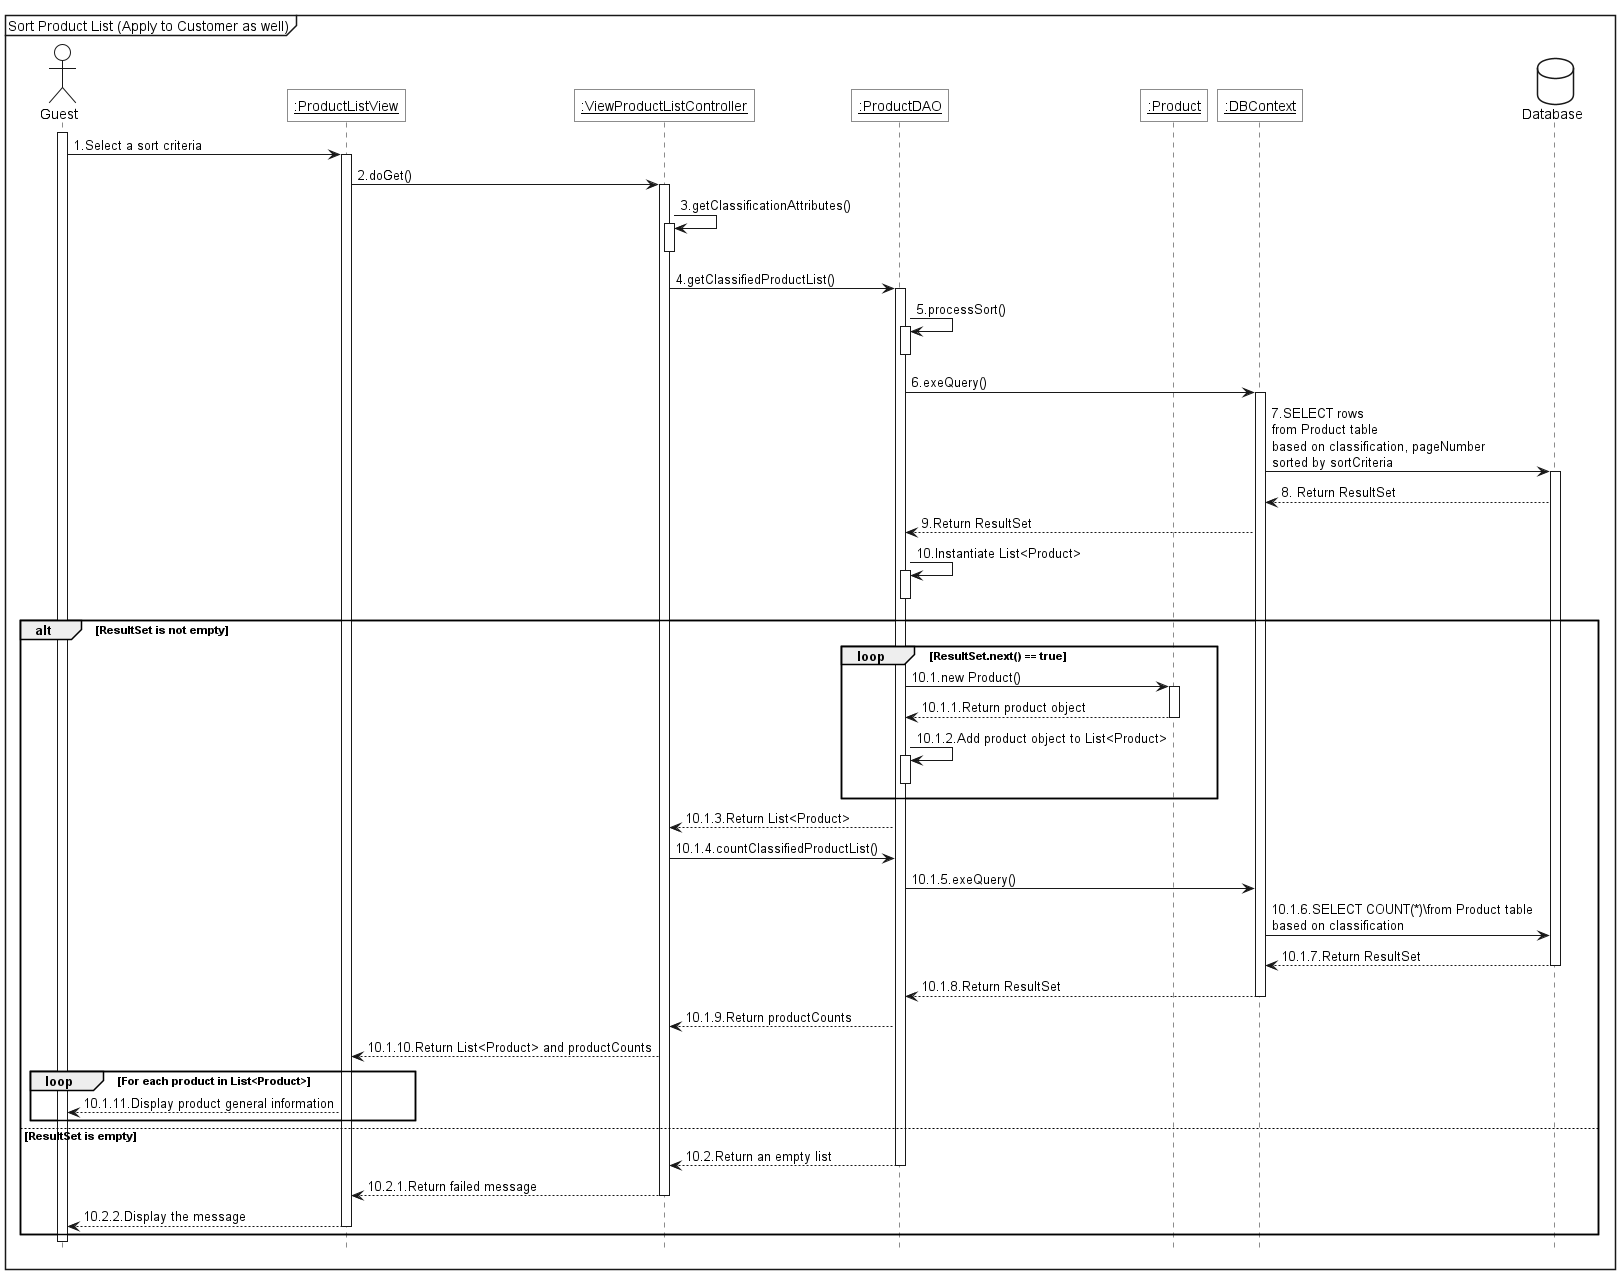

The diagram above was rendered by PlantUML. Its source (embedded in the PNG):
@startuml 
<style>
    sequenceDiagram {
        actor { BackgroundColor white; LineThickness 1.0 }
        participant { BackgroundColor white; RoundCorner 0 }
        database { BackgroundColor white }
    }
</style>

hide footbox

mainframe Sort Product List (Apply to Customer as well)

actor Guest as act

participant "<u>:ProductListView" as view
participant "<u>:ViewProductListController" as ctrl
participant "<u>:ProductDAO" as dao
participant "<u>:Product" as product
participant "<u>:DBContext" as ctx

database Database as db

act++
act->view++:1.Select a sort criteria
view->ctrl++:2.doGet()
ctrl->ctrl++:3.getClassificationAttributes()
ctrl--
ctrl->dao++:4.getClassifiedProductList()
dao->dao++:5.processSort()
dao--
dao->ctx++:6.exeQuery()
ctx -> db++:7.SELECT rows\nfrom Product table\nbased on classification, pageNumber\nsorted by sortCriteria
db -->ctx:8. Return ResultSet
ctx-->dao:9.Return ResultSet
dao->dao++:10.Instantiate List<Product>
dao--
alt ResultSet is not empty
    loop ResultSet.next() == true
        dao -> product++:10.1.new Product()
        product --> dao--:10.1.1.Return product object
        dao->dao++:10.1.2.Add product object to List<Product>
        dao--
    end

    dao --> ctrl:10.1.3.Return List<Product>
    ctrl ->dao:10.1.4.countClassifiedProductList()
    dao -> ctx:10.1.5.exeQuery()
    ctx -> db:10.1.6.SELECT COUNT(*)\from Product table\nbased on classification
    db-->ctx--:10.1.7.Return ResultSet
    ctx-->dao--:10.1.8.Return ResultSet
    dao --> ctrl:10.1.9.Return productCounts
    ctrl --> view:10.1.10.Return List<Product> and productCounts
    loop For each product in List<Product>
        view --> act:10.1.11.Display product general information
    end
else ResultSet is empty
    dao --> ctrl--: 10.2.Return an empty list
    ctrl --> view--: 10.2.1.Return failed message
    view --> act--:10.2.2.Display the message
end
deactivate act
@enduml